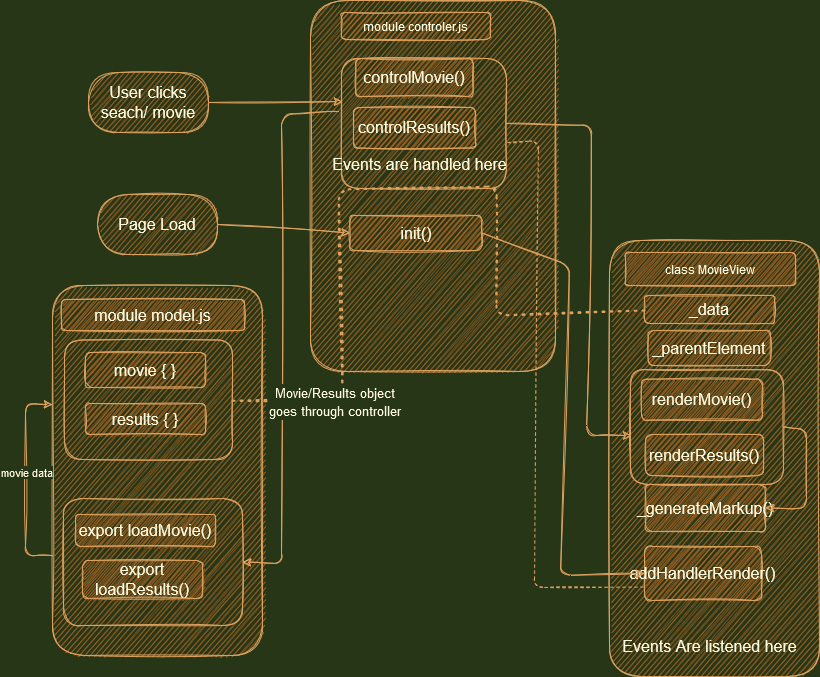

The diagram above was exported from draw.io. Its source (the exported page's mxGraphModel, read from the mxfile embedded in the PNG):
<mxGraphModel dx="1422" dy="752" grid="0" gridSize="10" guides="1" tooltips="1" connect="1" arrows="1" fold="1" page="1" pageScale="1" pageWidth="850" pageHeight="1100" background="#283618" math="0" shadow="0">
  <root>
    <mxCell id="0" />
    <mxCell id="1" parent="0" />
    <mxCell id="YrT-EiVyibyaWsZJ1e_E-1" value="" style="rounded=1;whiteSpace=wrap;html=1;sketch=1;fillColor=#BC6C25;strokeColor=#DDA15E;fontColor=#FEFAE0;fontStyle=0;fontSize=16;" vertex="1" parent="1">
      <mxGeometry x="57" y="377" width="210" height="370" as="geometry" />
    </mxCell>
    <mxCell id="YrT-EiVyibyaWsZJ1e_E-2" value="" style="rounded=1;whiteSpace=wrap;html=1;sketch=1;fillColor=#BC6C25;strokeColor=#DDA15E;fontColor=#FEFAE0;" vertex="1" parent="1">
      <mxGeometry x="315" y="92" width="245" height="371" as="geometry" />
    </mxCell>
    <mxCell id="YrT-EiVyibyaWsZJ1e_E-3" value="" style="rounded=1;whiteSpace=wrap;html=1;sketch=1;fillColor=#BC6C25;strokeColor=#DDA15E;fontColor=#FEFAE0;" vertex="1" parent="1">
      <mxGeometry x="614" y="332" width="210" height="436" as="geometry" />
    </mxCell>
    <mxCell id="YrT-EiVyibyaWsZJ1e_E-4" value="&lt;div&gt;module controler.js&lt;/div&gt;" style="rounded=1;whiteSpace=wrap;html=1;fillColor=#BC6C25;strokeColor=#DDA15E;sketch=1;fontColor=#FEFAE0;" vertex="1" parent="1">
      <mxGeometry x="346" y="104" width="149" height="27" as="geometry" />
    </mxCell>
    <mxCell id="YrT-EiVyibyaWsZJ1e_E-5" value="&lt;div&gt;module model.js&lt;/div&gt;" style="rounded=1;whiteSpace=wrap;html=1;fillColor=#BC6C25;strokeColor=#DDA15E;sketch=1;fontColor=#FEFAE0;fontStyle=0;fontSize=16;" vertex="1" parent="1">
      <mxGeometry x="66" y="391" width="183" height="31" as="geometry" />
    </mxCell>
    <mxCell id="YrT-EiVyibyaWsZJ1e_E-6" value="class MovieView" style="rounded=1;whiteSpace=wrap;html=1;fillColor=#BC6C25;strokeColor=#DDA15E;sketch=1;fontColor=#FEFAE0;" vertex="1" parent="1">
      <mxGeometry x="630" y="344" width="170" height="33" as="geometry" />
    </mxCell>
    <mxCell id="YrT-EiVyibyaWsZJ1e_E-7" value="export loadMovie()" style="rounded=1;whiteSpace=wrap;html=1;fillColor=#BC6C25;strokeColor=#DDA15E;sketch=1;fontColor=#FEFAE0;fontStyle=0;fontSize=16;" vertex="1" parent="1">
      <mxGeometry x="80" y="606" width="140" height="32" as="geometry" />
    </mxCell>
    <mxCell id="YrT-EiVyibyaWsZJ1e_E-9" value="" style="endArrow=classic;html=1;rounded=1;entryX=0;entryY=0.322;entryDx=0;entryDy=0;entryPerimeter=0;exitX=0;exitY=0.73;exitDx=0;exitDy=0;exitPerimeter=0;sketch=1;strokeColor=#DDA15E;fontColor=#FEFAE0;labelBackgroundColor=#283618;" edge="1" parent="1" source="YrT-EiVyibyaWsZJ1e_E-1" target="YrT-EiVyibyaWsZJ1e_E-1">
      <mxGeometry width="50" height="50" relative="1" as="geometry">
        <mxPoint x="54" y="643" as="sourcePoint" />
        <mxPoint x="210" y="122" as="targetPoint" />
        <Array as="points">
          <mxPoint x="30" y="647" />
          <mxPoint x="30" y="495" />
        </Array>
      </mxGeometry>
    </mxCell>
    <mxCell id="YrT-EiVyibyaWsZJ1e_E-13" value="&lt;div&gt;movie data&lt;/div&gt;" style="edgeLabel;html=1;align=center;verticalAlign=middle;resizable=0;points=[];sketch=1;fontColor=#FEFAE0;rounded=1;labelBackgroundColor=#283618;" vertex="1" connectable="0" parent="YrT-EiVyibyaWsZJ1e_E-9">
      <mxGeometry x="0.0802" relative="1" as="geometry">
        <mxPoint as="offset" />
      </mxGeometry>
    </mxCell>
    <mxCell id="YrT-EiVyibyaWsZJ1e_E-12" value="movie { }" style="rounded=1;whiteSpace=wrap;html=1;sketch=1;fillColor=#BC6C25;strokeColor=#DDA15E;fontColor=#FEFAE0;fontStyle=0;fontSize=16;" vertex="1" parent="1">
      <mxGeometry x="90" y="444" width="120" height="35" as="geometry" />
    </mxCell>
    <mxCell id="YrT-EiVyibyaWsZJ1e_E-14" value="export loadResults()" style="rounded=1;whiteSpace=wrap;html=1;fillColor=#BC6C25;strokeColor=#DDA15E;sketch=1;fontColor=#FEFAE0;fontStyle=0;fontSize=16;" vertex="1" parent="1">
      <mxGeometry x="87" y="652" width="120" height="38" as="geometry" />
    </mxCell>
    <mxCell id="YrT-EiVyibyaWsZJ1e_E-15" value="results { }" style="rounded=1;whiteSpace=wrap;html=1;sketch=1;fillColor=#BC6C25;strokeColor=#DDA15E;fontColor=#FEFAE0;fontStyle=0;fontSize=16;" vertex="1" parent="1">
      <mxGeometry x="90" y="495" width="120" height="31" as="geometry" />
    </mxCell>
    <mxCell id="YrT-EiVyibyaWsZJ1e_E-16" value="" style="rounded=1;whiteSpace=wrap;html=1;fillColor=none;sketch=1;strokeColor=#DDA15E;fontColor=#FEFAE0;fontStyle=0;fontSize=16;" vertex="1" parent="1">
      <mxGeometry x="69" y="431.5" width="168" height="119.5" as="geometry" />
    </mxCell>
    <mxCell id="YrT-EiVyibyaWsZJ1e_E-17" value="" style="rounded=1;whiteSpace=wrap;html=1;fillColor=none;sketch=1;strokeColor=#DDA15E;fontColor=#FEFAE0;fontStyle=0;fontSize=16;" vertex="1" parent="1">
      <mxGeometry x="68" y="590" width="179" height="127" as="geometry" />
    </mxCell>
    <mxCell id="YrT-EiVyibyaWsZJ1e_E-18" value="controlMovie()" style="rounded=1;whiteSpace=wrap;html=1;fillColor=#BC6C25;strokeColor=#DDA15E;sketch=1;fontColor=#FEFAE0;fontStyle=0;fontSize=16;" vertex="1" parent="1">
      <mxGeometry x="360.25" y="150" width="117.5" height="38" as="geometry" />
    </mxCell>
    <mxCell id="YrT-EiVyibyaWsZJ1e_E-19" value="controlResults()" style="rounded=1;whiteSpace=wrap;html=1;fillColor=#BC6C25;strokeColor=#DDA15E;sketch=1;fontColor=#FEFAE0;fontStyle=0;fontSize=16;" vertex="1" parent="1">
      <mxGeometry x="358" y="199" width="122" height="40.5" as="geometry" />
    </mxCell>
    <mxCell id="YrT-EiVyibyaWsZJ1e_E-20" value="" style="endArrow=classic;html=1;rounded=1;entryX=1;entryY=0.5;entryDx=0;entryDy=0;sketch=1;strokeColor=#DDA15E;fontColor=#FEFAE0;labelBackgroundColor=#283618;fontStyle=0;fontSize=16;exitX=-0.018;exitY=0.408;exitDx=0;exitDy=0;exitPerimeter=0;" edge="1" parent="1" source="YrT-EiVyibyaWsZJ1e_E-21" target="YrT-EiVyibyaWsZJ1e_E-17">
      <mxGeometry width="50" height="50" relative="1" as="geometry">
        <mxPoint x="318" y="204" as="sourcePoint" />
        <mxPoint x="267" y="659" as="targetPoint" />
        <Array as="points">
          <mxPoint x="286" y="206" />
          <mxPoint x="286" y="655" />
        </Array>
      </mxGeometry>
    </mxCell>
    <mxCell id="YrT-EiVyibyaWsZJ1e_E-21" value="" style="rounded=1;whiteSpace=wrap;html=1;fillColor=none;sketch=1;strokeColor=#DDA15E;fontColor=#FEFAE0;fontStyle=0;fontSize=16;" vertex="1" parent="1">
      <mxGeometry x="346" y="150" width="165" height="130" as="geometry" />
    </mxCell>
    <mxCell id="YrT-EiVyibyaWsZJ1e_E-22" value="&lt;div style=&quot;font-size: 16px;&quot;&gt;renderMovie()&lt;/div&gt;" style="rounded=1;whiteSpace=wrap;html=1;fillColor=#BC6C25;fontColor=#FEFAE0;strokeColor=#DDA15E;sketch=1;fontStyle=0;fontSize=16;" vertex="1" parent="1">
      <mxGeometry x="646" y="470.75" width="121" height="41" as="geometry" />
    </mxCell>
    <mxCell id="YrT-EiVyibyaWsZJ1e_E-23" value="&lt;div style=&quot;font-size: 16px;&quot;&gt;renderResults()&lt;/div&gt;" style="rounded=1;whiteSpace=wrap;html=1;fillColor=#BC6C25;fontColor=#FEFAE0;strokeColor=#DDA15E;sketch=1;fontStyle=0;fontSize=16;" vertex="1" parent="1">
      <mxGeometry x="650" y="526" width="118" height="41" as="geometry" />
    </mxCell>
    <mxCell id="YrT-EiVyibyaWsZJ1e_E-24" value="User clicks seach/ movie" style="rounded=1;whiteSpace=wrap;html=1;fillColor=#BC6C25;fontColor=#FEFAE0;strokeColor=#DDA15E;arcSize=50;sketch=1;fontStyle=0;fontSize=16;" vertex="1" parent="1">
      <mxGeometry x="93" y="164" width="120" height="60" as="geometry" />
    </mxCell>
    <mxCell id="YrT-EiVyibyaWsZJ1e_E-25" value="" style="endArrow=classic;html=1;rounded=1;exitX=1;exitY=0.5;exitDx=0;exitDy=0;entryX=0.006;entryY=0.331;entryDx=0;entryDy=0;entryPerimeter=0;sketch=1;strokeColor=#DDA15E;fontColor=#FEFAE0;labelBackgroundColor=#283618;fontStyle=0;fontSize=16;" edge="1" parent="1" source="YrT-EiVyibyaWsZJ1e_E-24" target="YrT-EiVyibyaWsZJ1e_E-21">
      <mxGeometry width="50" height="50" relative="1" as="geometry">
        <mxPoint x="399" y="499" as="sourcePoint" />
        <mxPoint x="449" y="449" as="targetPoint" />
      </mxGeometry>
    </mxCell>
    <mxCell id="YrT-EiVyibyaWsZJ1e_E-27" value="init()" style="rounded=1;whiteSpace=wrap;html=1;fillColor=#BC6C25;strokeColor=#DDA15E;sketch=1;fontColor=#FEFAE0;fontStyle=0;fontSize=16;" vertex="1" parent="1">
      <mxGeometry x="354.5" y="307" width="132" height="35" as="geometry" />
    </mxCell>
    <mxCell id="YrT-EiVyibyaWsZJ1e_E-28" value="addHandlerRender()" style="rounded=1;whiteSpace=wrap;html=1;fillColor=#BC6C25;strokeColor=#DDA15E;fontColor=#FEFAE0;sketch=1;fontStyle=0;fontSize=16;" vertex="1" parent="1">
      <mxGeometry x="649" y="638" width="117" height="54" as="geometry" />
    </mxCell>
    <mxCell id="YrT-EiVyibyaWsZJ1e_E-29" value="_generateMarkup()" style="rounded=1;whiteSpace=wrap;html=1;fillColor=#BC6C25;fontColor=#FEFAE0;strokeColor=#DDA15E;sketch=1;fontStyle=0;fontSize=16;" vertex="1" parent="1">
      <mxGeometry x="650" y="576" width="120" height="47" as="geometry" />
    </mxCell>
    <mxCell id="YrT-EiVyibyaWsZJ1e_E-30" value="Page Load" style="rounded=1;whiteSpace=wrap;html=1;fillColor=#BC6C25;arcSize=50;fontColor=#FEFAE0;strokeColor=#DDA15E;sketch=1;fontStyle=0;fontSize=16;" vertex="1" parent="1">
      <mxGeometry x="102" y="286" width="120" height="60" as="geometry" />
    </mxCell>
    <mxCell id="YrT-EiVyibyaWsZJ1e_E-31" value="" style="endArrow=classic;html=1;rounded=1;exitX=1;exitY=0.5;exitDx=0;exitDy=0;entryX=0;entryY=0.5;entryDx=0;entryDy=0;sketch=1;strokeColor=#DDA15E;fontColor=#FEFAE0;labelBackgroundColor=#283618;fontStyle=0;fontSize=16;" edge="1" parent="1" source="YrT-EiVyibyaWsZJ1e_E-30" target="YrT-EiVyibyaWsZJ1e_E-27">
      <mxGeometry width="50" height="50" relative="1" as="geometry">
        <mxPoint x="399" y="499" as="sourcePoint" />
        <mxPoint x="449" y="449" as="targetPoint" />
      </mxGeometry>
    </mxCell>
    <mxCell id="YrT-EiVyibyaWsZJ1e_E-32" value="" style="endArrow=classic;html=1;rounded=1;exitX=1;exitY=0.5;exitDx=0;exitDy=0;entryX=0;entryY=0.5;entryDx=0;entryDy=0;sketch=1;strokeColor=#DDA15E;fontColor=#FEFAE0;labelBackgroundColor=#283618;fontStyle=0;fontSize=16;" edge="1" parent="1" source="YrT-EiVyibyaWsZJ1e_E-27" target="YrT-EiVyibyaWsZJ1e_E-28">
      <mxGeometry width="50" height="50" relative="1" as="geometry">
        <mxPoint x="399" y="499" as="sourcePoint" />
        <mxPoint x="449" y="449" as="targetPoint" />
        <Array as="points">
          <mxPoint x="574" y="357" />
          <mxPoint x="565" y="667" />
        </Array>
      </mxGeometry>
    </mxCell>
    <mxCell id="YrT-EiVyibyaWsZJ1e_E-33" value="" style="endArrow=classic;html=1;rounded=1;exitX=1;exitY=0.5;exitDx=0;exitDy=0;entryX=0.007;entryY=0.573;entryDx=0;entryDy=0;entryPerimeter=0;sketch=1;strokeColor=#DDA15E;fontColor=#FEFAE0;labelBackgroundColor=#283618;fontStyle=0;fontSize=16;" edge="1" parent="1" source="YrT-EiVyibyaWsZJ1e_E-21" target="YrT-EiVyibyaWsZJ1e_E-34">
      <mxGeometry width="50" height="50" relative="1" as="geometry">
        <mxPoint x="399" y="499" as="sourcePoint" />
        <mxPoint x="449" y="449" as="targetPoint" />
        <Array as="points">
          <mxPoint x="596" y="217" />
          <mxPoint x="591" y="527" />
        </Array>
      </mxGeometry>
    </mxCell>
    <mxCell id="YrT-EiVyibyaWsZJ1e_E-34" value="" style="rounded=1;whiteSpace=wrap;html=1;fillColor=none;sketch=1;strokeColor=#DDA15E;fontColor=#FEFAE0;fontStyle=0;fontSize=16;" vertex="1" parent="1">
      <mxGeometry x="635" y="461.25" width="153" height="114.75" as="geometry" />
    </mxCell>
    <mxCell id="YrT-EiVyibyaWsZJ1e_E-36" value="" style="endArrow=none;dashed=1;html=1;dashPattern=1 3;strokeWidth=2;rounded=1;exitX=1;exitY=0.5;exitDx=0;exitDy=0;entryX=0;entryY=0.5;entryDx=0;entryDy=0;sketch=1;strokeColor=#DDA15E;fontColor=#FEFAE0;labelBackgroundColor=#283618;fontStyle=0;fontSize=16;" edge="1" parent="1">
      <mxGeometry width="50" height="50" relative="1" as="geometry">
        <mxPoint x="237" y="492.25" as="sourcePoint" />
        <mxPoint x="649" y="402" as="targetPoint" />
        <Array as="points">
          <mxPoint x="347" y="492" />
          <mxPoint x="343" y="281" />
          <mxPoint x="501" y="278" />
          <mxPoint x="501" y="407" />
        </Array>
      </mxGeometry>
    </mxCell>
    <mxCell id="YrT-EiVyibyaWsZJ1e_E-39" value="&lt;div style=&quot;font-size: 15px;&quot;&gt;&lt;font style=&quot;font-size: 13px;&quot;&gt;Movie/Results object&lt;/font&gt;&lt;/div&gt;&lt;div style=&quot;font-size: 15px;&quot;&gt;&lt;font style=&quot;font-size: 13px;&quot;&gt;goes through controller&lt;/font&gt;&lt;/div&gt;" style="edgeLabel;html=1;align=center;verticalAlign=middle;resizable=0;points=[];sketch=1;fontColor=#FEFAE0;rounded=1;labelBackgroundColor=#283618;fontStyle=0;fontSize=16;" vertex="1" connectable="0" parent="YrT-EiVyibyaWsZJ1e_E-36">
      <mxGeometry x="-0.7895" y="-1" relative="1" as="geometry">
        <mxPoint x="21" y="-1" as="offset" />
      </mxGeometry>
    </mxCell>
    <mxCell id="YrT-EiVyibyaWsZJ1e_E-37" value="" style="endArrow=classic;html=1;rounded=1;exitX=1;exitY=0.5;exitDx=0;exitDy=0;entryX=1;entryY=0.5;entryDx=0;entryDy=0;sketch=1;strokeColor=#DDA15E;fontColor=#FEFAE0;labelBackgroundColor=#283618;" edge="1" parent="1" source="YrT-EiVyibyaWsZJ1e_E-34" target="YrT-EiVyibyaWsZJ1e_E-29">
      <mxGeometry width="50" height="50" relative="1" as="geometry">
        <mxPoint x="399" y="499" as="sourcePoint" />
        <mxPoint x="792" y="632" as="targetPoint" />
        <Array as="points">
          <mxPoint x="811" y="521" />
          <mxPoint x="811" y="600" />
        </Array>
      </mxGeometry>
    </mxCell>
    <mxCell id="YrT-EiVyibyaWsZJ1e_E-38" value="" style="endArrow=none;dashed=1;html=1;rounded=1;exitX=1.006;exitY=0.646;exitDx=0;exitDy=0;exitPerimeter=0;entryX=0;entryY=0.75;entryDx=0;entryDy=0;sketch=1;strokeColor=#DDA15E;fontColor=#FEFAE0;labelBackgroundColor=#283618;fontStyle=0;fontSize=16;" edge="1" parent="1" source="YrT-EiVyibyaWsZJ1e_E-21" target="YrT-EiVyibyaWsZJ1e_E-28">
      <mxGeometry width="50" height="50" relative="1" as="geometry">
        <mxPoint x="399" y="499" as="sourcePoint" />
        <mxPoint x="541" y="670" as="targetPoint" />
        <Array as="points">
          <mxPoint x="543" y="232" />
          <mxPoint x="539" y="679" />
        </Array>
      </mxGeometry>
    </mxCell>
    <mxCell id="YrT-EiVyibyaWsZJ1e_E-40" value="Events Are listened here" style="text;html=1;align=center;verticalAlign=middle;resizable=0;points=[];autosize=1;strokeColor=none;fillColor=none;sketch=1;fontColor=#FEFAE0;rounded=1;fontStyle=0;fontSize=16;" vertex="1" parent="1">
      <mxGeometry x="617.88" y="722" width="192" height="31" as="geometry" />
    </mxCell>
    <mxCell id="YrT-EiVyibyaWsZJ1e_E-41" value="&lt;div style=&quot;font-size: 16px;&quot;&gt;Events are handled here&lt;/div&gt;" style="text;html=1;align=center;verticalAlign=middle;resizable=0;points=[];autosize=1;strokeColor=none;fillColor=none;sketch=1;fontColor=#FEFAE0;rounded=1;fontStyle=0;fontSize=16;" vertex="1" parent="1">
      <mxGeometry x="328" y="240.5" width="192" height="31" as="geometry" />
    </mxCell>
    <mxCell id="YrT-EiVyibyaWsZJ1e_E-43" value="&lt;div style=&quot;font-size: 16px;&quot;&gt;&lt;br style=&quot;font-size: 16px;&quot;&gt;&lt;/div&gt;&lt;div style=&quot;font-size: 16px;&quot;&gt;_data&lt;/div&gt;&lt;div style=&quot;font-size: 16px;&quot;&gt;&lt;br style=&quot;font-size: 16px;&quot;&gt;&lt;/div&gt;" style="rounded=1;whiteSpace=wrap;html=1;fillColor=#BC6C25;strokeColor=#DDA15E;sketch=1;fontColor=#FEFAE0;fontStyle=0;fontSize=16;" vertex="1" parent="1">
      <mxGeometry x="649" y="387" width="130" height="28" as="geometry" />
    </mxCell>
    <mxCell id="YrT-EiVyibyaWsZJ1e_E-44" value="_parentElement" style="rounded=1;whiteSpace=wrap;html=1;fillColor=#BC6C25;strokeColor=#DDA15E;sketch=1;fontColor=#FEFAE0;fontStyle=0;fontSize=16;" vertex="1" parent="1">
      <mxGeometry x="652.75" y="422" width="122.25" height="35" as="geometry" />
    </mxCell>
  </root>
</mxGraphModel>